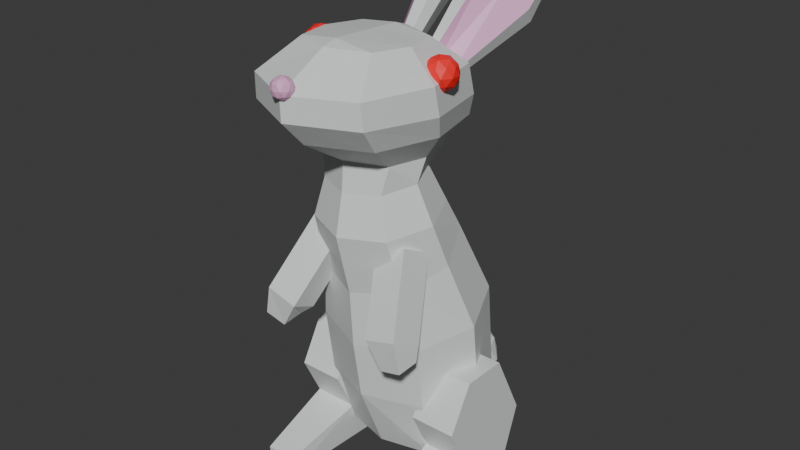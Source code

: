 # Source: polyBunny_variant1.blend  (saved by Blender 5.0.118; exported with 4.5.12 LTS)
import bpy
from mathutils import Matrix  # noqa: F401  (used for matrix-valued properties, if any)

bpy.ops.wm.read_factory_settings(use_empty=True)
scene = bpy.context.scene
scene.name = 'Scene'

# ---- collections
col_collection = bpy.data.collections.new('Collection'); scene.collection.children.link(col_collection)

# ---- materials (node trees are filled in below, after node groups)
mat_bunny_ears = bpy.data.materials.new('Bunny Ears')
mat_bunny_inner_ears = bpy.data.materials.new('Bunny Inner Ears')
mat_bunny_body = bpy.data.materials.new('Bunny Body')
mat_bunny_arms = bpy.data.materials.new('Bunny Arms')
mat_bunny_paws = bpy.data.materials.new('Bunny Paws')
mat_bunny_legs = bpy.data.materials.new('Bunny Legs')
mat_bunny_feet = bpy.data.materials.new('Bunny Feet')
mat_bunny_tail = bpy.data.materials.new('Bunny Tail')
mat_bunny_eyes = bpy.data.materials.new('Bunny Eyes')
mat_bunny_nose = bpy.data.materials.new('Bunny Nose')

# ---- material node trees
mat_bunny_ears.use_nodes = True; mat_bunny_ears.node_tree.nodes.clear()
_N = mat_bunny_ears.node_tree.nodes; _L = mat_bunny_ears.node_tree.links
n0 = _N.new('ShaderNodeBsdfPrincipled'); n0.name = 'Principled BSDF'; n0.location = (-200, 100)
n0.inputs[0].default_value = (0.7758, 0.7991, 0.7991, 1.0)
n1 = _N.new('ShaderNodeOutputMaterial'); n1.name = 'Material Output'; n1.location = (200, 100)
_L.new(n0.outputs[0], n1.inputs[0])
n1.is_active_output = True
mat_bunny_inner_ears.use_nodes = True; mat_bunny_inner_ears.node_tree.nodes.clear()
_N = mat_bunny_inner_ears.node_tree.nodes; _L = mat_bunny_inner_ears.node_tree.links
n0 = _N.new('ShaderNodeBsdfPrincipled'); n0.name = 'Principled BSDF'; n0.location = (-200, 100)
n0.inputs[0].default_value = (0.7991, 0.4179, 0.6654, 1.0)
n1 = _N.new('ShaderNodeOutputMaterial'); n1.name = 'Material Output'; n1.location = (200, 100)
_L.new(n0.outputs[0], n1.inputs[0])
n1.is_active_output = True
mat_bunny_body.use_nodes = True; mat_bunny_body.node_tree.nodes.clear()
_N = mat_bunny_body.node_tree.nodes; _L = mat_bunny_body.node_tree.links
n0 = _N.new('ShaderNodeBsdfPrincipled'); n0.name = 'Principled BSDF'; n0.location = (-200, 100)
n0.inputs[0].default_value = (0.7758, 0.7991, 0.7991, 1.0)
n1 = _N.new('ShaderNodeOutputMaterial'); n1.name = 'Material Output'; n1.location = (200, 100)
_L.new(n0.outputs[0], n1.inputs[0])
n1.is_active_output = True
mat_bunny_arms.use_nodes = True; mat_bunny_arms.node_tree.nodes.clear()
_N = mat_bunny_arms.node_tree.nodes; _L = mat_bunny_arms.node_tree.links
n0 = _N.new('ShaderNodeBsdfPrincipled'); n0.name = 'Principled BSDF'; n0.location = (-200, 100)
n0.inputs[0].default_value = (0.7758, 0.7991, 0.7991, 1.0)
n1 = _N.new('ShaderNodeOutputMaterial'); n1.name = 'Material Output'; n1.location = (200, 100)
_L.new(n0.outputs[0], n1.inputs[0])
n1.is_active_output = True
mat_bunny_paws.use_nodes = True; mat_bunny_paws.node_tree.nodes.clear()
_N = mat_bunny_paws.node_tree.nodes; _L = mat_bunny_paws.node_tree.links
n0 = _N.new('ShaderNodeBsdfPrincipled'); n0.name = 'Principled BSDF'; n0.location = (-200, 100)
n0.inputs[0].default_value = (0.7758, 0.7991, 0.7991, 1.0)
n1 = _N.new('ShaderNodeOutputMaterial'); n1.name = 'Material Output'; n1.location = (200, 100)
_L.new(n0.outputs[0], n1.inputs[0])
n1.is_active_output = True
mat_bunny_legs.use_nodes = True; mat_bunny_legs.node_tree.nodes.clear()
_N = mat_bunny_legs.node_tree.nodes; _L = mat_bunny_legs.node_tree.links
n0 = _N.new('ShaderNodeBsdfPrincipled'); n0.name = 'Principled BSDF'; n0.location = (-200, 100)
n0.inputs[0].default_value = (0.7758, 0.7991, 0.7991, 1.0)
n1 = _N.new('ShaderNodeOutputMaterial'); n1.name = 'Material Output'; n1.location = (200, 100)
_L.new(n0.outputs[0], n1.inputs[0])
n1.is_active_output = True
mat_bunny_feet.use_nodes = True; mat_bunny_feet.node_tree.nodes.clear()
_N = mat_bunny_feet.node_tree.nodes; _L = mat_bunny_feet.node_tree.links
n0 = _N.new('ShaderNodeBsdfPrincipled'); n0.name = 'Principled BSDF'; n0.location = (-200, 100)
n0.inputs[0].default_value = (0.7758, 0.7991, 0.7991, 1.0)
n1 = _N.new('ShaderNodeOutputMaterial'); n1.name = 'Material Output'; n1.location = (200, 100)
_L.new(n0.outputs[0], n1.inputs[0])
n1.is_active_output = True
mat_bunny_tail.use_nodes = True; mat_bunny_tail.node_tree.nodes.clear()
_N = mat_bunny_tail.node_tree.nodes; _L = mat_bunny_tail.node_tree.links
n0 = _N.new('ShaderNodeBsdfPrincipled'); n0.name = 'Principled BSDF'; n0.location = (-200, 100)
n0.inputs[0].default_value = (0.7758, 0.7991, 0.7991, 1.0)
n1 = _N.new('ShaderNodeOutputMaterial'); n1.name = 'Material Output'; n1.location = (200, 100)
_L.new(n0.outputs[0], n1.inputs[0])
n1.is_active_output = True
mat_bunny_eyes.use_nodes = True; mat_bunny_eyes.node_tree.nodes.clear()
_N = mat_bunny_eyes.node_tree.nodes; _L = mat_bunny_eyes.node_tree.links
n0 = _N.new('ShaderNodeBsdfPrincipled'); n0.name = 'Principled BSDF'; n0.location = (-200, 100)
n0.inputs[0].default_value = (1.0, 0.02005, 0.02005, 1.0)
n1 = _N.new('ShaderNodeOutputMaterial'); n1.name = 'Material Output'; n1.location = (200, 100)
_L.new(n0.outputs[0], n1.inputs[0])
n1.is_active_output = True
mat_bunny_nose.use_nodes = True; mat_bunny_nose.node_tree.nodes.clear()
_N = mat_bunny_nose.node_tree.nodes; _L = mat_bunny_nose.node_tree.links
n0 = _N.new('ShaderNodeBsdfPrincipled'); n0.name = 'Principled BSDF'; n0.location = (-200, 100)
n0.inputs[0].default_value = (0.7991, 0.4179, 0.6654, 1.0)
n1 = _N.new('ShaderNodeOutputMaterial'); n1.name = 'Material Output'; n1.location = (200, 100)
_L.new(n0.outputs[0], n1.inputs[0])
n1.is_active_output = True

# ---- world
world_world = bpy.data.worlds.new('World'); scene.world = world_world
world_world.use_nodes = True; world_world.node_tree.nodes.clear()
_N = world_world.node_tree.nodes; _L = world_world.node_tree.links
n0 = _N.new('ShaderNodeOutputWorld'); n0.name = 'World Output'; n0.location = (200, 100)
n1 = _N.new('ShaderNodeBackground'); n1.name = 'Background'; n1.location = (-200, 100)
n1.inputs[0].default_value = (0.05088, 0.05088, 0.05088, 1.0)
_L.new(n1.outputs[0], n0.inputs[0])
n0.is_active_output = True
world_world.color = (0.05088, 0.05088, 0.05088)
world_world.sun_shadow_jitter_overblur = 0.0

# ---- meshes
me_circle_001 = bpy.data.meshes.new('Circle.001')
me_circle_001.from_pydata([(3.124, 9.314, 27.94), (3.275, 9.456, 27.62), (3.549, 9.51, 27.36), (3.784, 9.445, 27.31), (3.844, 9.299, 27.5), (3.298, 9.361, 27.78), (3.419, 9.103, 28.08), (3.183, 9.168, 28.13), (0.6225, 2.569, 23.07), (1.062, 2.448, 22.98), (1.178, 2.752, 22.46), (1.854, 2.812, 21.9), (1.743, 3.084, 21.54), (1.303, 3.205, 21.63), (0.793, 3.105, 22.12), (0.5111, 2.841, 22.71), (0.7554, 6.299, 26.91), (1.689, 6.041, 26.72), (2.379, 6.458, 25.66), (3.372, 6.814, 24.43), (3.135, 7.392, 23.66), (2.202, 7.651, 23.85), (1.118, 7.437, 24.88), (0.5186, 6.877, 26.15), (3.183, 9.168, 28.13), (3.419, 9.103, 28.08), (3.298, 9.361, 27.78), (3.844, 9.299, 27.5), (3.784, 9.445, 27.31), (3.549, 9.51, 27.36), (3.275, 9.456, 27.62), (3.124, 9.314, 27.94), (3.183, 9.168, 28.13), (3.419, 9.103, 28.08), (3.298, 9.361, 27.78), (3.844, 9.299, 27.5), (3.784, 9.445, 27.31), (3.549, 9.51, 27.36), (3.275, 9.456, 27.62), (3.124, 9.314, 27.94), (3.523, 9.39, 27.98), (3.531, 9.388, 27.98), (3.527, 9.397, 27.97), (3.546, 9.395, 27.96), (3.544, 9.4, 27.95), (3.536, 9.403, 27.95), (3.526, 9.401, 27.96), (3.52, 9.396, 27.97), (-3.124, 9.314, 27.94), (-3.275, 9.456, 27.62), (-3.549, 9.51, 27.36), (-3.784, 9.445, 27.31), (-3.844, 9.299, 27.5), (-3.298, 9.361, 27.78), (-3.419, 9.103, 28.08), (-3.183, 9.168, 28.13), (-0.6225, 2.569, 23.07), (-1.062, 2.448, 22.98), (-1.178, 2.752, 22.46), (-1.854, 2.812, 21.9), (-1.743, 3.084, 21.54), (-1.303, 3.205, 21.63), (-0.793, 3.105, 22.12), (-0.5111, 2.841, 22.71), (-0.7554, 6.299, 26.91), (-1.689, 6.041, 26.72), (-2.379, 6.458, 25.66), (-3.372, 6.814, 24.43), (-3.135, 7.392, 23.66), (-2.202, 7.651, 23.85), (-1.118, 7.437, 24.88), (-0.5186, 6.877, 26.15), (-3.183, 9.168, 28.13), (-3.419, 9.103, 28.08), (-3.298, 9.361, 27.78), (-3.844, 9.299, 27.5), (-3.784, 9.445, 27.31), (-3.549, 9.51, 27.36), (-3.275, 9.456, 27.62), (-3.124, 9.314, 27.94), (-3.183, 9.168, 28.13), (-3.419, 9.103, 28.08), (-3.298, 9.361, 27.78), (-3.844, 9.299, 27.5), (-3.784, 9.445, 27.31), (-3.549, 9.51, 27.36), (-3.275, 9.456, 27.62), (-3.124, 9.314, 27.94), (-3.523, 9.39, 27.98), (-3.531, 9.388, 27.98), (-3.527, 9.397, 27.97), (-3.546, 9.395, 27.96), (-3.544, 9.4, 27.95), (-3.536, 9.403, 27.95), (-3.526, 9.401, 27.96), (-3.52, 9.396, 27.97), (8.941e-08, 6.202, 10.23), (8.941e-08, -2.278, 8.72), (3.045, -1.037, 8.941), (4.307, 1.962, 9.476), (3.045, 4.96, 10.01), (8.941e-08, 4.004, 14.53), (8.941e-08, -2.463, 11.85), (2.475, -1.516, 12.24), (3.5, 0.7706, 13.19), (2.475, 3.057, 14.13), (8.941e-08, 3.1, 15.95), (8.941e-08, -3.299, 15.19), (2.278, -2.362, 15.3), (3.222, -0.09973, 15.57), (2.278, 2.163, 15.83), (8.941e-08, 2.084, 17.92), (8.941e-08, -2.833, 17.34), (1.75, -2.113, 17.42), (2.475, -0.3746, 17.63), (1.75, 1.364, 17.83), (8.941e-08, 3.032, 18.75), (8.941e-08, -2.682, 18.89), (2.031, -1.845, 18.87), (2.552, 0.1751, 18.82), (2.031, 2.195, 18.77), (8.941e-08, 4.38, 20.1), (8.941e-08, -5.152, 20.47), (2.872, -3.756, 20.42), (3.741, -0.3862, 20.29), (2.872, 2.984, 20.16), (8.941e-08, 4.472, 21.19), (8.941e-08, -6.435, 21.86), (3.177, -4.838, 21.77), (4.173, -0.9818, 21.53), (3.177, 2.874, 21.29), (8.941e-08, 4.08, 22.81), (8.941e-08, 4.978, 1.111), (8.941e-08, -6.469, 23.12), (3.095, -4.924, 23.08), (4.056, -1.195, 22.97), (3.095, 2.535, 22.86), (8.941e-08, 1.887, 24.21), (8.941e-08, -0.2099, 1.673), (8.941e-08, 0.5499, 1.209), (8.941e-08, 2.384, 1.01), (8.941e-08, -3.789, 24.54), (2.024, -2.958, 24.49), (2.542, -0.951, 24.37), (2.024, 1.056, 24.26), (8.941e-08, 6.793, 4.523), (8.941e-08, 4.218, 0.8119), (2.665, 4.218, 1.194), (3.429, 2.384, 1.392), (8.941e-08, -1.771, 5.45), (3.045, -0.5164, 5.314), (4.307, 2.511, 4.987), (3.045, 5.539, 4.659), (2.665, 0.5499, 1.591), (8.941e-08, -0.2099, 1.673), (8.941e-08, 4.978, 1.111), (8.941e-08, 1.056, 24.51), (8.941e-08, -0.951, 24.63), (8.941e-08, -2.958, 24.74), (8.941e-08, -3.789, 24.54), (8.941e-08, 1.887, 24.21), (-3.045, -1.037, 8.941), (-4.307, 1.962, 9.476), (-3.045, 4.96, 10.01), (-2.475, -1.516, 12.24), (-3.5, 0.7706, 13.19), (-2.475, 3.057, 14.13), (-2.278, -2.362, 15.3), (-3.222, -0.09973, 15.57), (-2.278, 2.163, 15.83), (-1.75, -2.113, 17.42), (-2.475, -0.3746, 17.63), (-1.75, 1.364, 17.83), (-2.031, -1.845, 18.87), (-2.552, 0.1751, 18.82), (-2.031, 2.195, 18.77), (-2.872, -3.756, 20.42), (-3.741, -0.3862, 20.29), (-2.872, 2.984, 20.16), (-3.177, -4.838, 21.77), (-4.173, -0.9818, 21.53), (-3.177, 2.874, 21.29), (-3.095, -4.924, 23.08), (-4.056, -1.195, 22.97), (-3.095, 2.535, 22.86), (-2.024, -2.958, 24.49), (-2.542, -0.951, 24.37), (-2.024, 1.056, 24.26), (-2.665, 4.218, 1.194), (-3.429, 2.384, 1.392), (-3.045, -0.5164, 5.314), (-4.307, 2.511, 4.987), (-3.045, 5.539, 4.659), (-2.665, 0.5499, 1.591), (1.145, -1.767, 14.46), (1.371, -0.193, 13.68), (2.339, -3.986, 10.84), (2.565, -2.412, 10.06), (2.846, -1.767, 14.96), (3.072, -0.193, 14.18), (4.041, -3.986, 11.33), (4.266, -2.412, 10.55), (3.234, -2.681, 9.509), (3.194, -3.879, 9.419), (4.352, -3.941, 9.736), (4.392, -2.743, 9.826), (-1.145, -1.767, 14.46), (-1.371, -0.193, 13.68), (-2.339, -3.986, 10.84), (-2.565, -2.412, 10.06), (-2.846, -1.767, 14.96), (-3.072, -0.193, 14.18), (-4.041, -3.986, 11.33), (-4.266, -2.412, 10.55), (-3.234, -2.681, 9.509), (-3.194, -3.879, 9.419), (-4.352, -3.941, 9.736), (-4.392, -2.743, 9.826), (3.106, -3.962, 1.007), (4.785, -3.962, 1.007), (3.106, -3.86, -0.07272), (4.785, -3.86, -0.07272), (5.106, 0.6154, 7.108), (5.106, 3.86, 0.07272), (2.604, 0.6154, 7.108), (2.604, 3.86, 0.07272), (2.604, 0.3721, 2.31), (2.604, -0.7513, 4.663), (2.604, 5.031, 3.343), (2.604, 3.156, 7.063), (5.106, 0.3721, 2.31), (5.106, -0.7513, 4.663), (5.106, 5.031, 3.343), (5.106, 3.156, 7.063), (5.106, 0.6154, 7.108), (5.106, 3.86, 0.07272), (5.106, 3.156, 7.063), (5.106, 0.3721, 2.31), (5.106, 5.031, 3.343), (5.106, -0.7513, 4.663), (-3.106, -3.962, 1.007), (-4.785, -3.962, 1.007), (-3.106, -3.86, -0.07272), (-4.785, -3.86, -0.07272), (-5.106, 0.6154, 7.108), (-5.106, 3.86, 0.07272), (-2.604, 0.6154, 7.108), (-2.604, 3.86, 0.07272), (-2.604, 0.3721, 2.31), (-2.604, -0.7513, 4.663), (-2.604, 5.031, 3.343), (-2.604, 3.156, 7.063), (-5.106, 0.3721, 2.31), (-5.106, -0.7513, 4.663), (-5.106, 5.031, 3.343), (-5.106, 3.156, 7.063), (-5.106, 0.6154, 7.108), (-5.106, 3.86, 0.07272), (-5.106, 3.156, 7.063), (-5.106, 0.3721, 2.31), (-5.106, 5.031, 3.343), (-5.106, -0.7513, 4.663), (8.941e-08, 7.131, 5.53), (-1.446, 8.181, 4.425), (0.5523, 8.831, 4.425), (1.787, 7.131, 4.425), (0.5523, 5.431, 4.425), (-1.446, 6.081, 4.425), (-0.5523, 8.831, 2.638), (1.446, 8.181, 2.638), (1.446, 6.081, 2.638), (-0.5523, 5.431, 2.638), (-1.787, 7.131, 2.638), (8.941e-08, 7.131, 1.533), (0.3246, 8.13, 5.231), (-0.8499, 7.748, 5.231), (-0.5252, 8.747, 4.582), (-1.7, 7.131, 4.582), (-0.8499, 6.514, 5.231), (1.05, 7.131, 5.231), (1.375, 8.13, 4.582), (0.3246, 6.132, 5.231), (1.375, 6.132, 4.582), (-0.5252, 5.514, 4.582), (-1.9, 7.748, 3.532), (-1.9, 6.514, 3.532), (8.941e-08, 9.129, 3.532), (-1.174, 8.747, 3.532), (1.9, 7.748, 3.532), (1.174, 8.747, 3.532), (1.174, 5.514, 3.532), (1.9, 6.514, 3.532), (-1.174, 5.514, 3.532), (8.941e-08, 5.133, 3.532), (-1.375, 8.13, 2.481), (0.5252, 8.747, 2.481), (1.7, 7.131, 2.481), (0.5252, 5.514, 2.481), (-1.375, 6.132, 2.481), (-0.3246, 8.13, 1.832), (-1.05, 7.131, 1.832), (0.8499, 7.748, 1.832), (0.8499, 6.514, 1.832), (-0.3246, 6.132, 1.832), (3.565, -0.1253, 22.32), (4.189, -0.5788, 22.79), (3.327, -0.859, 22.79), (2.794, -0.1253, 22.79), (3.327, 0.6085, 22.79), (4.189, 0.3282, 22.79), (3.804, -0.859, 23.57), (2.941, -0.5788, 23.57), (2.941, 0.3282, 23.57), (3.804, 0.6085, 23.57), (4.337, -0.1253, 23.57), (3.565, -0.1253, 24.04), (3.425, -0.5566, 22.45), (3.932, -0.3918, 22.45), (3.792, -0.8231, 22.73), (4.299, -0.1253, 22.73), (3.932, 0.1413, 22.45), (3.112, -0.1253, 22.45), (2.972, -0.5566, 22.73), (3.425, 0.306, 22.45), (2.972, 0.306, 22.73), (3.792, 0.5726, 22.73), (4.386, -0.3918, 23.18), (4.386, 0.1413, 23.18), (3.565, -0.9878, 23.18), (4.072, -0.8231, 23.18), (2.745, -0.3918, 23.18), (3.058, -0.8231, 23.18), (3.058, 0.5726, 23.18), (2.745, 0.1413, 23.18), (4.072, 0.5726, 23.18), (3.565, 0.7373, 23.18), (4.159, -0.5566, 23.63), (3.339, -0.8231, 23.63), (2.832, -0.1253, 23.63), (3.339, 0.5726, 23.63), (4.159, 0.306, 23.63), (3.705, -0.5566, 23.91), (4.019, -0.1253, 23.91), (3.198, -0.3918, 23.91), (3.198, 0.1413, 23.91), (3.705, 0.306, 23.91), (-3.565, -0.1253, 22.32), (-4.189, -0.5788, 22.79), (-3.327, -0.859, 22.79), (-2.794, -0.1253, 22.79), (-3.327, 0.6085, 22.79), (-4.189, 0.3282, 22.79), (-3.804, -0.859, 23.57), (-2.941, -0.5788, 23.57), (-2.941, 0.3282, 23.57), (-3.804, 0.6085, 23.57), (-4.337, -0.1253, 23.57), (-3.565, -0.1253, 24.04), (-3.425, -0.5566, 22.45), (-3.932, -0.3918, 22.45), (-3.792, -0.8231, 22.73), (-4.299, -0.1253, 22.73), (-3.932, 0.1413, 22.45), (-3.112, -0.1253, 22.45), (-2.972, -0.5566, 22.73), (-3.425, 0.306, 22.45), (-2.972, 0.306, 22.73), (-3.792, 0.5726, 22.73), (-4.386, -0.3918, 23.18), (-4.386, 0.1413, 23.18), (-3.565, -0.9878, 23.18), (-4.072, -0.8231, 23.18), (-2.745, -0.3918, 23.18), (-3.058, -0.8231, 23.18), (-3.058, 0.5726, 23.18), (-2.745, 0.1413, 23.18), (-4.072, 0.5726, 23.18), (-3.565, 0.7373, 23.18), (-4.159, -0.5566, 23.63), (-3.339, -0.8231, 23.63), (-2.832, -0.1253, 23.63), (-3.339, 0.5726, 23.63), (-4.159, 0.306, 23.63), (-3.705, -0.5566, 23.91), (-4.019, -0.1253, 23.91), (-3.198, -0.3918, 23.91), (-3.198, 0.1413, 23.91), (-3.705, 0.306, 23.91), (8.941e-08, -6.261, 22.83), (0.4009, -6.553, 23.14), (-0.1531, -6.733, 23.14), (-0.4956, -6.261, 23.14), (-0.1531, -5.79, 23.14), (0.4009, -5.97, 23.14), (0.1531, -6.733, 23.64), (-0.4009, -6.553, 23.64), (-0.4009, -5.97, 23.64), (0.1531, -5.79, 23.64), (0.4956, -6.261, 23.64), (8.941e-08, -6.261, 23.94), (-0.09002, -6.538, 22.92), (0.2357, -6.433, 22.92), (0.1457, -6.71, 23.1), (0.4713, -6.261, 23.1), (0.2357, -6.09, 22.92), (-0.2913, -6.261, 22.92), (-0.3813, -6.538, 23.1), (-0.09002, -5.984, 22.92), (-0.3813, -5.984, 23.1), (0.1457, -5.813, 23.1), (0.527, -6.433, 23.39), (0.527, -6.09, 23.39), (8.941e-08, -6.816, 23.39), (0.3257, -6.71, 23.39), (-0.527, -6.433, 23.39), (-0.3257, -6.71, 23.39), (-0.3257, -5.813, 23.39), (-0.527, -6.09, 23.39), (0.3257, -5.813, 23.39), (8.941e-08, -5.707, 23.39), (0.3813, -6.538, 23.68), (-0.1457, -6.71, 23.68), (-0.4713, -6.261, 23.68), (-0.1457, -5.813, 23.68), (0.3813, -5.984, 23.68), (0.09002, -6.538, 23.86), (0.2913, -6.261, 23.86), (-0.2357, -6.433, 23.86), (-0.2357, -6.09, 23.86), (0.09002, -5.984, 23.86)], [], [(27, 26, 5, 4), (29, 28, 3, 2), (24, 31, 0, 7), (28, 27, 4, 3), (31, 30, 1, 0), (25, 24, 7, 6), (30, 29, 2, 1), (26, 25, 6, 5), (15, 23, 22, 14), (13, 21, 20, 12), (11, 19, 18, 10), (9, 17, 16, 8), (8, 16, 23, 15), (14, 22, 21, 13), (12, 20, 19, 11), (10, 18, 17, 9), (22, 30, 29, 21), (20, 28, 27, 19), (18, 26, 25, 17), (23, 31, 30, 22), (21, 29, 28, 20), (19, 27, 26, 18), (17, 25, 24, 16), (16, 24, 31, 23), (24, 25, 33, 32), (31, 24, 32, 39), (29, 30, 38, 37), (27, 28, 36, 35), (25, 26, 34, 33), (30, 31, 39, 38), (28, 29, 37, 36), (26, 27, 35, 34), (38, 39, 47, 46), (36, 37, 45, 44), (34, 35, 43, 42), (32, 33, 41, 40), (39, 32, 40, 47), (37, 38, 46, 45), (35, 36, 44, 43), (33, 34, 42, 41), (75, 52, 53, 74), (77, 50, 51, 76), (72, 55, 48, 79), (76, 51, 52, 75), (79, 48, 49, 78), (73, 54, 55, 72), (78, 49, 50, 77), (74, 53, 54, 73), (63, 62, 70, 71), (61, 60, 68, 69), (59, 58, 66, 67), (57, 56, 64, 65), (56, 63, 71, 64), (62, 61, 69, 70), (60, 59, 67, 68), (58, 57, 65, 66), (70, 69, 77, 78), (68, 67, 75, 76), (66, 65, 73, 74), (71, 70, 78, 79), (69, 68, 76, 77), (67, 66, 74, 75), (65, 64, 72, 73), (64, 71, 79, 72), (72, 80, 81, 73), (79, 87, 80, 72), (77, 85, 86, 78), (75, 83, 84, 76), (73, 81, 82, 74), (78, 86, 87, 79), (76, 84, 85, 77), (74, 82, 83, 75), (86, 94, 95, 87), (84, 92, 93, 85), (82, 90, 91, 83), (80, 88, 89, 81), (87, 95, 88, 80), (85, 93, 94, 86), (83, 91, 92, 84), (81, 89, 90, 82), (100, 105, 104, 99), (98, 103, 102, 97), (96, 101, 105, 100), (99, 104, 103, 98), (103, 108, 107, 102), (101, 106, 110, 105), (104, 109, 108, 103), (105, 110, 109, 104), (110, 115, 114, 109), (108, 113, 112, 107), (106, 111, 115, 110), (109, 114, 113, 108), (115, 120, 119, 114), (113, 118, 117, 112), (111, 116, 120, 115), (114, 119, 118, 113), (116, 121, 125, 120), (119, 124, 123, 118), (120, 125, 124, 119), (118, 123, 122, 117), (123, 128, 127, 122), (121, 126, 130, 125), (124, 129, 128, 123), (125, 130, 129, 124), (130, 136, 135, 129), (128, 134, 133, 127), (126, 131, 136, 130), (129, 135, 134, 128), (135, 143, 142, 134), (147, 146, 132, 155), (148, 140, 146, 147), (136, 144, 143, 135), (134, 142, 141, 133), (153, 139, 140, 148), (154, 138, 139, 153), (131, 137, 144, 136), (97, 149, 150, 98), (100, 152, 145, 96), (98, 150, 151, 99), (99, 151, 152, 100), (149, 154, 153, 150), (137, 160, 156, 144), (144, 156, 157, 143), (152, 147, 155, 145), (151, 148, 147, 152), (143, 157, 158, 142), (142, 158, 159, 141), (150, 153, 148, 151), (163, 162, 165, 166), (161, 97, 102, 164), (96, 163, 166, 101), (162, 161, 164, 165), (164, 102, 107, 167), (101, 166, 169, 106), (165, 164, 167, 168), (166, 165, 168, 169), (169, 168, 171, 172), (167, 107, 112, 170), (106, 169, 172, 111), (168, 167, 170, 171), (172, 171, 174, 175), (170, 112, 117, 173), (111, 172, 175, 116), (171, 170, 173, 174), (116, 175, 178, 121), (174, 173, 176, 177), (175, 174, 177, 178), (173, 117, 122, 176), (176, 122, 127, 179), (121, 178, 181, 126), (177, 176, 179, 180), (178, 177, 180, 181), (181, 180, 183, 184), (179, 127, 133, 182), (126, 181, 184, 131), (180, 179, 182, 183), (183, 182, 185, 186), (188, 155, 132, 146), (189, 188, 146, 140), (184, 183, 186, 187), (182, 133, 141, 185), (193, 189, 140, 139), (154, 193, 139, 138), (131, 184, 187, 137), (97, 161, 190, 149), (163, 96, 145, 192), (161, 162, 191, 190), (162, 163, 192, 191), (149, 190, 193, 154), (137, 187, 156, 160), (187, 186, 157, 156), (192, 145, 155, 188), (191, 192, 188, 189), (186, 185, 158, 157), (185, 141, 159, 158), (190, 191, 189, 193), (194, 195, 197, 196), (197, 201, 205, 202), (200, 201, 199, 198), (198, 199, 195, 194), (196, 200, 198, 194), (201, 197, 195, 199), (203, 202, 205, 204), (196, 197, 202, 203), (201, 200, 204, 205), (200, 196, 203, 204), (206, 208, 209, 207), (209, 214, 217, 213), (212, 210, 211, 213), (210, 206, 207, 211), (208, 206, 210, 212), (213, 211, 207, 209), (215, 216, 217, 214), (208, 215, 214, 209), (213, 217, 216, 212), (212, 216, 215, 208), (223, 230, 219, 221), (220, 221, 219, 218), (226, 227, 224, 225), (230, 223, 235, 237), (228, 232, 223, 225), (233, 229, 224, 222), (225, 224, 229, 228), (228, 229, 233, 232), (222, 231, 239, 234), (230, 231, 227, 226), (230, 226, 218, 219), (222, 224, 227, 231), (226, 225, 220, 218), (225, 223, 221, 220), (238, 236, 234, 235), (235, 234, 239, 237), (232, 233, 236, 238), (231, 230, 237, 239), (233, 222, 234, 236), (223, 232, 238, 235), (245, 243, 241, 252), (242, 240, 241, 243), (248, 247, 246, 249), (252, 259, 257, 245), (250, 247, 245, 254), (255, 244, 246, 251), (247, 250, 251, 246), (250, 254, 255, 251), (244, 256, 261, 253), (252, 248, 249, 253), (252, 241, 240, 248), (244, 253, 249, 246), (248, 240, 242, 247), (247, 242, 243, 245), (260, 257, 256, 258), (257, 259, 261, 256), (254, 260, 258, 255), (253, 261, 259, 252), (255, 258, 256, 244), (245, 257, 260, 254), (262, 274, 275), (263, 277, 275), (262, 279, 274), (262, 281, 279), (262, 278, 281), (263, 284, 277), (264, 286, 276), (265, 288, 280), (266, 290, 282), (267, 292, 283), (263, 287, 284), (264, 289, 286), (265, 291, 288), (266, 293, 290), (267, 285, 292), (268, 299, 294), (269, 301, 295), (270, 302, 296), (271, 303, 297), (272, 300, 298), (300, 273, 303), (300, 303, 298), (298, 303, 271), (303, 273, 302), (303, 302, 297), (297, 302, 270), (302, 273, 301), (302, 301, 296), (296, 301, 269), (301, 273, 299), (301, 299, 295), (295, 299, 268), (299, 273, 300), (299, 300, 294), (294, 300, 272), (285, 272, 298), (285, 298, 292), (292, 298, 271), (293, 271, 297), (293, 297, 290), (290, 297, 270), (291, 270, 296), (291, 296, 288), (288, 296, 269), (289, 269, 295), (289, 295, 286), (286, 295, 268), (287, 268, 294), (287, 294, 284), (284, 294, 272), (292, 271, 293), (292, 293, 283), (283, 293, 266), (290, 270, 291), (290, 291, 282), (282, 291, 265), (288, 269, 289), (288, 289, 280), (280, 289, 264), (286, 268, 287), (286, 287, 276), (276, 287, 263), (284, 272, 285), (284, 285, 277), (277, 285, 267), (278, 267, 283), (278, 283, 281), (281, 283, 266), (281, 266, 282), (281, 282, 279), (279, 282, 265), (279, 265, 280), (279, 280, 274), (274, 280, 264), (277, 267, 278), (277, 278, 275), (275, 278, 262), (274, 264, 276), (274, 276, 275), (275, 276, 263), (304, 317, 316), (305, 317, 319), (304, 316, 321), (304, 321, 323), (304, 323, 320), (305, 319, 326), (306, 318, 328), (307, 322, 330), (308, 324, 332), (309, 325, 334), (305, 326, 329), (306, 328, 331), (307, 330, 333), (308, 332, 335), (309, 334, 327), (310, 336, 341), (311, 337, 343), (312, 338, 344), (313, 339, 345), (314, 340, 342), (342, 345, 315), (342, 340, 345), (340, 313, 345), (345, 344, 315), (345, 339, 344), (339, 312, 344), (344, 343, 315), (344, 338, 343), (338, 311, 343), (343, 341, 315), (343, 337, 341), (337, 310, 341), (341, 342, 315), (341, 336, 342), (336, 314, 342), (327, 340, 314), (327, 334, 340), (334, 313, 340), (335, 339, 313), (335, 332, 339), (332, 312, 339), (333, 338, 312), (333, 330, 338), (330, 311, 338), (331, 337, 311), (331, 328, 337), (328, 310, 337), (329, 336, 310), (329, 326, 336), (326, 314, 336), (334, 335, 313), (334, 325, 335), (325, 308, 335), (332, 333, 312), (332, 324, 333), (324, 307, 333), (330, 331, 311), (330, 322, 331), (322, 306, 331), (328, 329, 310), (328, 318, 329), (318, 305, 329), (326, 327, 314), (326, 319, 327), (319, 309, 327), (320, 325, 309), (320, 323, 325), (323, 308, 325), (323, 324, 308), (323, 321, 324), (321, 307, 324), (321, 322, 307), (321, 316, 322), (316, 306, 322), (319, 320, 309), (319, 317, 320), (317, 304, 320), (316, 318, 306), (316, 317, 318), (317, 305, 318), (346, 358, 359), (347, 361, 359), (346, 363, 358), (346, 365, 363), (346, 362, 365), (347, 368, 361), (348, 370, 360), (349, 372, 364), (350, 374, 366), (351, 376, 367), (347, 371, 368), (348, 373, 370), (349, 375, 372), (350, 377, 374), (351, 369, 376), (352, 383, 378), (353, 385, 379), (354, 386, 380), (355, 387, 381), (356, 384, 382), (384, 357, 387), (384, 387, 382), (382, 387, 355), (387, 357, 386), (387, 386, 381), (381, 386, 354), (386, 357, 385), (386, 385, 380), (380, 385, 353), (385, 357, 383), (385, 383, 379), (379, 383, 352), (383, 357, 384), (383, 384, 378), (378, 384, 356), (369, 356, 382), (369, 382, 376), (376, 382, 355), (377, 355, 381), (377, 381, 374), (374, 381, 354), (375, 354, 380), (375, 380, 372), (372, 380, 353), (373, 353, 379), (373, 379, 370), (370, 379, 352), (371, 352, 378), (371, 378, 368), (368, 378, 356), (376, 355, 377), (376, 377, 367), (367, 377, 350), (374, 354, 375), (374, 375, 366), (366, 375, 349), (372, 353, 373), (372, 373, 364), (364, 373, 348), (370, 352, 371), (370, 371, 360), (360, 371, 347), (368, 356, 369), (368, 369, 361), (361, 369, 351), (362, 351, 367), (362, 367, 365), (365, 367, 350), (365, 350, 366), (365, 366, 363), (363, 366, 349), (363, 349, 364), (363, 364, 358), (358, 364, 348), (361, 351, 362), (361, 362, 359), (359, 362, 346), (358, 348, 360), (358, 360, 359), (359, 360, 347), (388, 401, 400), (389, 401, 403), (388, 400, 405), (388, 405, 407), (388, 407, 404), (389, 403, 410), (390, 402, 412), (391, 406, 414), (392, 408, 416), (393, 409, 418), (389, 410, 413), (390, 412, 415), (391, 414, 417), (392, 416, 419), (393, 418, 411), (394, 420, 425), (395, 421, 427), (396, 422, 428), (397, 423, 429), (398, 424, 426), (426, 429, 399), (426, 424, 429), (424, 397, 429), (429, 428, 399), (429, 423, 428), (423, 396, 428), (428, 427, 399), (428, 422, 427), (422, 395, 427), (427, 425, 399), (427, 421, 425), (421, 394, 425), (425, 426, 399), (425, 420, 426), (420, 398, 426), (411, 424, 398), (411, 418, 424), (418, 397, 424), (419, 423, 397), (419, 416, 423), (416, 396, 423), (417, 422, 396), (417, 414, 422), (414, 395, 422), (415, 421, 395), (415, 412, 421), (412, 394, 421), (413, 420, 394), (413, 410, 420), (410, 398, 420), (418, 419, 397), (418, 409, 419), (409, 392, 419), (416, 417, 396), (416, 408, 417), (408, 391, 417), (414, 415, 395), (414, 406, 415), (406, 390, 415), (412, 413, 394), (412, 402, 413), (402, 389, 413), (410, 411, 398), (410, 403, 411), (403, 393, 411), (404, 409, 393), (404, 407, 409), (407, 392, 409), (407, 408, 392), (407, 405, 408), (405, 391, 408), (405, 406, 391), (405, 400, 406), (400, 390, 406), (403, 404, 393), (403, 401, 404), (401, 388, 404), (400, 402, 390), (400, 401, 402), (401, 389, 402)])
me_circle_001.polygons.foreach_set('material_index', [0, 0, 0, 0, 0, 0, 0, 0, 0, 0, 1, 0, 0, 0, 0, 1, 0, 0, 1, 0, 0, 1, 0, 0, 0, 0, 0, 0, 0, 0, 0, 0, 0, 0, 0, 0, 0, 0, 0, 0, 0, 0, 0, 0, 0, 0, 0, 0, 0, 0, 1, 0, 0, 0, 0, 1, 0, 0, 1, 0, 0, 1, 0, 0, 0, 0, 0, 0, 0, 0, 0, 0, 0, 0, 0, 0, 0, 0, 0, 0, 2, 2, 2, 2, 2, 2, 2, 2, 2, 2, 2, 2, 2, 2, 2, 2, 2, 2, 2, 2, 2, 2, 2, 2, 2, 2, 2, 2, 2, 2, 2, 2, 2, 2, 2, 2, 2, 2, 2, 2, 2, 2, 2, 2, 2, 2, 2, 2, 2, 2, 2, 2, 2, 2, 2, 2, 2, 2, 2, 2, 2, 2, 2, 2, 2, 2, 2, 2, 2, 2, 2, 2, 2, 2, 2, 2, 2, 2, 2, 2, 2, 2, 2, 2, 2, 2, 2, 2, 2, 2, 2, 2, 2, 2, 2, 2, 3, 4, 3, 3, 3, 3, 4, 4, 4, 4, 3, 4, 3, 3, 3, 3, 4, 4, 4, 4, 6, 6, 5, 5, 5, 5, 5, 5, 5, 5, 6, 5, 6, 6, 5, 5, 5, 5, 5, 5, 6, 6, 5, 5, 5, 5, 5, 5, 5, 5, 6, 5, 6, 6, 5, 5, 5, 5, 5, 5, 7, 7, 7, 7, 7, 7, 7, 7, 7, 7, 7, 7, 7, 7, 7, 7, 7, 7, 7, 7, 7, 7, 7, 7, 7, 7, 7, 7, 7, 7, 7, 7, 7, 7, 7, 7, 7, 7, 7, 7, 7, 7, 7, 7, 7, 7, 7, 7, 7, 7, 7, 7, 7, 7, 7, 7, 7, 7, 7, 7, 7, 7, 7, 7, 7, 7, 7, 7, 7, 7, 7, 7, 7, 7, 7, 7, 7, 7, 7, 7, 8, 8, 8, 8, 8, 8, 8, 8, 8, 8, 8, 8, 8, 8, 8, 8, 8, 8, 8, 8, 8, 8, 8, 8, 8, 8, 8, 8, 8, 8, 8, 8, 8, 8, 8, 8, 8, 8, 8, 8, 8, 8, 8, 8, 8, 8, 8, 8, 8, 8, 8, 8, 8, 8, 8, 8, 8, 8, 8, 8, 8, 8, 8, 8, 8, 8, 8, 8, 8, 8, 8, 8, 8, 8, 8, 8, 8, 8, 8, 8, 8, 8, 8, 8, 8, 8, 8, 8, 8, 8, 8, 8, 8, 8, 8, 8, 8, 8, 8, 8, 8, 8, 8, 8, 8, 8, 8, 8, 8, 8, 8, 8, 8, 8, 8, 8, 8, 8, 8, 8, 8, 8, 8, 8, 8, 8, 8, 8, 8, 8, 8, 8, 8, 8, 8, 8, 8, 8, 8, 8, 8, 8, 8, 8, 8, 8, 8, 8, 8, 8, 8, 8, 8, 8, 8, 8, 8, 8, 8, 8, 9, 9, 9, 9, 9, 9, 9, 9, 9, 9, 9, 9, 9, 9, 9, 9, 9, 9, 9, 9, 9, 9, 9, 9, 9, 9, 9, 9, 9, 9, 9, 9, 9, 9, 9, 9, 9, 9, 9, 9, 9, 9, 9, 9, 9, 9, 9, 9, 9, 9, 9, 9, 9, 9, 9, 9, 9, 9, 9, 9, 9, 9, 9, 9, 9, 9, 9, 9, 9, 9, 9, 9, 9, 9, 9, 9, 9, 9, 9, 9])
_uv = me_circle_001.uv_layers.new(name='UVMap')
_uv.uv.foreach_set('vector', [0.0, 0.0, 0.0, 0.0, 0.0, 0.0, 0.0, 0.0, 0.0, 0.0, 0.0, 0.0, 0.0, 0.0, 0.0, 0.0, 0.0, 0.0, 0.0, 0.0, 0.0, 0.0, 0.0, 0.0, 0.0, 0.0, 0.0, 0.0, 0.0, 0.0, 0.0, 0.0, 0.0, 0.0, 0.0, 0.0, 0.0, 0.0, 0.0, 0.0, 0.0, 0.0, 0.0, 0.0, 0.0, 0.0, 0.0, 0.0, 0.0, 0.0, 0.0, 0.0, 0.0, 0.0, 0.0, 0.0, 0.0, 0.0, 0.0, 0.0, 0.0, 0.0, 0.0, 0.0, 0.0, 0.0, 0.0, 0.0, 0.0, 0.0, 0.0, 0.0, 0.0, 0.0, 0.0, 0.0, 0.0, 0.0, 0.0, 0.0, 0.0, 0.0, 0.0, 0.0, 0.0, 0.0, 0.0, 0.0, 0.0, 0.0, 0.0, 0.0, 0.0, 0.0, 0.0, 0.0, 0.0, 0.0, 0.0, 0.0, 0.0, 0.0, 0.0, 0.0, 0.0, 0.0, 0.0, 0.0, 0.0, 0.0, 0.0, 0.0, 0.0, 0.0, 0.0, 0.0, 0.0, 0.0, 0.0, 0.0, 0.0, 0.0, 0.0, 0.0, 0.0, 0.0, 0.0, 0.0, 0.0, 0.0, 0.0, 0.0, 0.0, 0.0, 0.0, 0.0, 0.0, 0.0, 0.0, 0.0, 0.0, 0.0, 0.0, 0.0, 0.0, 0.0, 0.0, 0.0, 0.0, 0.0, 0.0, 0.0, 0.0, 0.0, 0.0, 0.0, 0.0, 0.0, 0.0, 0.0, 0.0, 0.0, 0.0, 0.0, 0.0, 0.0, 0.0, 0.0, 0.0, 0.0, 0.0, 0.0, 0.0, 0.0, 0.0, 0.0, 0.0, 0.0, 0.0, 0.0, 0.0, 0.0, 0.0, 0.0, 0.0, 0.0, 0.0, 0.0, 0.0, 0.0, 0.0, 0.0, 0.0, 0.0, 0.0, 0.0, 0.0, 0.0, 0.0, 0.0, 0.0, 0.0, 0.0, 0.0, 0.0, 0.0, 0.0, 0.0, 0.0, 0.0, 0.0, 0.0, 0.0, 0.0, 0.0, 0.0, 0.0, 0.0, 0.0, 0.0, 0.0, 0.0, 0.0, 0.0, 0.0, 0.0, 0.0, 0.0, 0.0, 0.0, 0.0, 0.0, 0.0, 0.0, 0.0, 0.0, 0.0, 0.0, 0.0, 0.0, 0.0, 0.0, 0.0, 0.0, 0.0, 0.0, 0.0, 0.0, 0.0, 0.0, 0.0, 0.0, 0.0, 0.0, 0.0, 0.0, 0.0, 0.0, 0.0, 0.0, 0.0, 0.0, 0.0, 0.0, 0.0, 0.0, 0.0, 0.0, 0.0, 0.0, 0.0, 0.0, 0.0, 0.0, 0.0, 0.0, 0.0, 0.0, 0.0, 0.0, 0.0, 0.0, 0.0, 0.0, 0.0, 0.0, 0.0, 0.0, 0.0, 0.0, 0.0, 0.0, 0.0, 0.0, 0.0, 0.0, 0.0, 0.0, 0.0, 0.0, 0.0, 0.0, 0.0, 0.0, 0.0, 0.0, 0.0, 0.0, 0.0, 0.0, 0.0, 0.0, 0.0, 0.0, 0.0, 0.0, 0.0, 0.0, 0.0, 0.0, 0.0, 0.0, 0.0, 0.0, 0.0, 0.0, 0.0, 0.0, 0.0, 0.0, 0.0, 0.0, 0.0, 0.0, 0.0, 0.0, 0.0, 0.0, 0.0, 0.0, 0.0, 0.0, 0.0, 0.0, 0.0, 0.0, 0.0, 0.0, 0.0, 0.0, 0.0, 0.0, 0.0, 0.0, 0.0, 0.0, 0.0, 0.0, 0.0, 0.0, 0.0, 0.0, 0.0, 0.0, 0.0, 0.0, 0.0, 0.0, 0.0, 0.0, 0.0, 0.0, 0.0, 0.0, 0.0, 0.0, 0.0, 0.0, 0.0, 0.0, 0.0, 0.0, 0.0, 0.0, 0.0, 0.0, 0.0, 0.0, 0.0, 0.0, 0.0, 0.0, 0.0, 0.0, 0.0, 0.0, 0.0, 0.0, 0.0, 0.0, 0.0, 0.0, 0.0, 0.0, 0.0, 0.0, 0.0, 0.0, 0.0, 0.0, 0.0, 0.0, 0.0, 0.0, 0.0, 0.0, 0.0, 0.0, 0.0, 0.0, 0.0, 0.0, 0.0, 0.0, 0.0, 0.0, 0.0, 0.0, 0.0, 0.0, 0.0, 0.0, 0.0, 0.0, 0.0, 0.0, 0.0, 0.0, 0.0, 0.0, 0.0, 0.0, 0.0, 0.0, 0.0, 0.0, 0.0, 0.0, 0.0, 0.0, 0.0, 0.0, 0.0, 0.0, 0.0, 0.0, 0.0, 0.0, 0.0, 0.0, 0.0, 0.0, 0.0, 0.0, 0.0, 0.0, 0.0, 0.0, 0.0, 0.0, 0.0, 0.0, 0.0, 0.0, 0.0, 0.0, 0.0, 0.0, 0.0, 0.0, 0.0, 0.0, 0.0, 0.0, 0.0, 0.0, 0.0, 0.0, 0.0, 0.0, 0.0, 0.0, 0.0, 0.0, 0.0, 0.0, 0.0, 0.0, 0.0, 0.0, 0.0, 0.0, 0.0, 0.0, 0.0, 0.0, 0.0, 0.0, 0.0, 0.0, 0.0, 0.0, 0.0, 0.0, 0.0, 0.0, 0.0, 0.0, 0.0, 0.0, 0.0, 0.0, 0.0, 0.0, 0.0, 0.0, 0.0, 0.0, 0.0, 0.0, 0.0, 0.0, 0.0, 0.0, 0.0, 0.0, 0.0, 0.0, 0.0, 0.0, 0.0, 0.0, 0.0, 0.0, 0.0, 0.0, 0.0, 0.0, 0.0, 0.0, 0.0, 0.0, 0.0, 0.0, 0.0, 0.0, 0.0, 0.0, 0.0, 0.0, 0.0, 0.0, 0.0, 0.0, 0.0, 0.0, 0.0, 0.0, 0.0, 0.0, 0.0, 0.0, 0.0, 0.0, 0.0, 0.0, 0.0, 0.0, 0.0, 0.0, 0.0, 0.0, 0.0, 0.0, 0.0, 0.0, 0.0, 0.0, 0.0, 0.0, 0.0, 0.0, 0.0, 0.0, 0.0, 0.0, 0.0, 0.0, 0.0, 0.0, 0.0, 0.0, 0.0, 0.0, 0.0, 0.0, 0.0, 0.0, 0.0, 0.0, 0.0, 0.0, 0.0, 0.0, 0.0, 0.0, 0.0, 0.0, 0.0, 0.0, 0.0, 0.0, 0.0, 0.0, 0.0, 0.0, 0.0, 0.0, 0.0, 0.0, 0.0, 0.0, 0.0, 0.0, 0.0, 0.0, 0.0, 0.0, 0.0, 0.0, 0.0, 0.0, 0.0, 0.0, 0.0, 0.0, 0.0, 0.0, 0.0, 0.0, 0.0, 0.0, 0.0, 0.0, 0.0, 0.0, 0.0, 0.0, 0.0, 0.0, 0.0, 0.0, 0.0, 0.0, 0.0, 0.0, 0.0, 0.0, 0.0, 0.0, 0.0, 0.0, 0.0, 0.0, 0.0, 0.0, 0.0, 0.0, 0.0, 0.0, 0.0, 0.0, 0.0, 0.0, 0.0, 0.0, 0.0, 0.0, 0.0, 0.0, 0.0, 0.0, 0.0, 0.0, 0.0, 0.0, 0.0, 0.0, 0.0, 0.0, 0.0, 0.0, 0.0, 0.0, 0.0, 0.0, 0.0, 0.0, 0.0, 0.0, 0.0, 0.0, 0.0, 0.0, 0.0, 0.0, 0.0, 0.0, 0.0, 0.0, 0.0, 0.0, 0.0, 0.0, 0.0, 0.0, 0.0, 0.0, 0.0, 0.0, 0.0, 0.0, 0.0, 0.0, 0.0, 0.0, 0.0, 0.0, 0.0, 0.0, 0.0, 0.0, 0.0, 0.0, 0.0, 0.0, 0.0, 0.0, 0.0, 0.0, 0.0, 0.0, 0.0, 0.0, 0.0, 0.0, 0.0, 0.0, 0.0, 0.0, 0.0, 0.0, 0.0, 0.0, 0.0, 0.0, 0.0, 0.0, 0.0, 0.0, 0.0, 0.0, 0.0, 0.0, 0.0, 0.0, 0.0, 0.0, 0.0, 0.0, 0.0, 0.0, 0.0, 0.0, 0.0, 0.0, 0.0, 0.0, 0.0, 0.0, 0.0, 0.0, 0.0, 0.0, 0.0, 0.0, 0.0, 0.0, 0.0, 0.0, 0.0, 0.0, 0.0, 0.0, 0.0, 0.0, 0.0, 0.0, 0.0, 0.0, 0.0, 0.0, 0.0, 0.0, 0.0, 0.0, 0.0, 0.0, 0.0, 0.0, 0.0, 0.0, 0.0, 0.0, 0.0, 0.0, 0.0, 0.0, 0.0, 0.0, 0.0, 0.0, 0.0, 0.0, 0.0, 0.0, 0.0, 0.0, 0.0, 0.0, 0.0, 0.0, 0.0, 0.0, 0.0, 0.0, 0.0, 0.0, 0.0, 0.0, 0.0, 0.0, 0.0, 0.0, 0.0, 0.0, 0.0, 0.0, 0.0, 0.0, 0.0, 0.0, 0.0, 0.0, 0.0, 0.0, 0.0, 0.0, 0.0, 0.0, 0.0, 0.0, 0.0, 0.0, 0.0, 0.0, 0.0, 0.0, 0.0, 0.0, 0.0, 0.0, 0.0, 0.0, 0.0, 0.0, 0.0, 0.0, 0.0, 0.0, 0.0, 0.0, 0.0, 0.0, 0.0, 0.0, 0.0, 0.0, 0.0, 0.0, 0.0, 0.0, 0.0, 0.0, 0.0, 0.0, 0.0, 0.0, 0.0, 0.0, 0.0, 0.0, 0.0, 0.0, 0.0, 0.0, 0.0, 0.0, 0.0, 0.0, 0.0, 0.0, 0.0, 0.0, 0.0, 0.0, 0.0, 0.0, 0.0, 0.0, 0.0, 0.0, 0.0, 0.0, 0.0, 0.0, 0.0, 0.0, 0.0, 0.0, 0.0, 0.0, 0.0, 0.0, 0.0, 0.0, 0.0, 0.0, 0.0, 0.0, 0.0, 0.0, 0.0, 0.0, 0.0, 0.0, 0.0, 0.0, 0.0, 0.0, 0.0, 0.0, 0.0, 0.0, 0.0, 0.0, 0.0, 0.0, 0.0, 0.0, 0.0, 0.0, 0.0, 0.0, 0.0, 0.0, 0.0, 0.0, 0.0, 0.0, 0.0, 0.0, 0.0, 0.0, 0.0, 0.0, 0.0, 0.0, 0.0, 0.0, 0.0, 0.0, 0.0, 0.0, 0.0, 0.0, 0.0, 0.0, 0.0, 0.0, 0.0, 0.0, 0.0, 0.0, 0.0, 0.0, 0.0, 0.0, 0.0, 0.0, 0.0, 0.0, 0.0, 0.0, 0.0, 0.0, 0.0, 0.0, 0.0, 0.0, 0.0, 0.0, 0.0, 0.0, 0.0, 0.0, 0.0, 0.0, 0.0, 0.0, 0.0, 0.0, 0.0, 0.0, 0.0, 0.0, 0.0, 0.0, 0.0, 0.0, 0.0, 0.0, 0.0, 0.0, 0.0, 0.0, 0.0, 0.0, 0.0, 0.0, 0.0, 0.0, 0.0, 0.0, 0.0, 0.0, 0.0, 0.0, 0.0, 0.0, 0.0, 0.0, 0.0, 0.0, 0.0, 0.0, 0.0, 0.0, 0.0, 0.0, 0.0, 0.0, 0.0, 0.0, 0.0, 0.0, 0.0, 0.0, 0.0, 0.0, 0.0, 0.0, 0.0, 0.0, 0.0, 0.0, 0.0, 0.0, 0.0, 0.0, 0.0, 0.0, 0.0, 0.0, 0.0, 0.0, 0.0, 0.0, 0.0, 0.0, 0.0, 0.0, 0.0, 0.0, 0.0, 0.0, 0.0, 0.0, 0.0, 0.0, 0.0, 0.0, 0.0, 0.0, 0.0, 0.0, 0.0, 0.0, 0.0, 0.0, 0.0, 0.0, 0.0, 0.0, 0.0, 0.0, 0.0, 0.0, 0.0, 0.0, 0.0, 0.0, 0.0, 0.0, 0.0, 0.0, 0.0, 0.0, 0.0, 0.0, 0.0, 0.0, 0.0, 0.0, 0.0, 0.0, 0.0, 0.0, 0.0, 0.0, 0.0, 0.0, 0.0, 0.0, 0.0, 0.0, 0.0, 0.0, 0.0, 0.0, 0.0, 0.0, 0.0, 0.0, 0.0, 0.0, 0.0, 0.0, 0.0, 0.0, 0.0, 0.0, 0.0, 0.0, 0.0, 0.0, 0.0, 0.0, 0.0, 0.0, 0.0, 0.0, 0.0, 0.0, 0.0, 0.0, 0.0, 0.0, 0.0, 0.0, 0.0, 0.0, 0.0, 0.0, 0.0, 0.0, 0.0, 0.0, 0.0, 0.0, 0.0, 0.0, 0.0, 0.0, 0.0, 0.0, 0.0, 0.0, 0.0, 0.0, 0.0, 0.0, 0.0, 0.0, 0.0, 0.0, 0.0, 0.0, 0.0, 0.0, 0.0, 0.0, 0.0, 0.0, 0.0, 0.0, 0.0, 0.0, 0.0, 0.0, 0.0, 0.0, 0.0, 0.0, 0.0, 0.0, 0.0, 0.0, 0.0, 0.0, 0.0, 0.0, 0.0, 0.0, 0.0, 0.0, 0.0, 0.0, 0.0, 0.0, 0.0, 0.0, 0.0, 0.0, 0.0, 0.0, 0.0, 0.0, 0.0, 0.0, 0.0, 0.0, 0.0, 0.0, 0.0, 0.0, 0.0, 0.0, 0.0, 0.0, 0.0, 0.0, 0.0, 0.0, 0.0, 0.0, 0.0, 0.0, 0.0, 0.0, 0.0, 0.0, 0.0, 0.0, 0.0, 0.0, 0.0, 0.0, 0.0, 0.0, 0.0, 0.0, 0.0, 0.0, 0.0, 0.0, 0.0, 0.0, 0.0, 0.0, 0.0, 0.0, 0.0, 0.0, 0.0, 0.0, 0.0, 0.0, 0.0, 0.0, 0.0, 0.0, 0.0, 0.0, 0.0, 0.0, 0.0, 0.0, 0.0, 0.0, 0.0, 0.0, 0.0, 0.0, 0.0, 0.0, 0.0, 0.0, 0.0, 0.0, 0.0, 0.0, 0.0, 0.0, 0.0, 0.0, 0.0, 0.0, 0.0, 0.0, 0.0, 0.0, 0.0, 0.0, 0.0, 0.0, 0.0, 0.0, 0.0, 0.0, 0.0, 0.0, 0.0, 0.0, 0.0, 0.0, 0.0, 0.0, 0.0, 0.0, 0.0, 0.0, 0.0, 0.0, 0.0, 0.0, 0.0, 0.0, 0.0, 0.0, 0.0, 0.0, 0.0, 0.0, 0.0, 0.0, 0.0, 0.0, 0.0, 0.0, 0.0, 0.0, 0.0, 0.0, 0.0, 0.0, 0.0, 0.0, 0.0, 0.0, 0.0, 0.0, 0.0, 0.0, 0.0, 0.0, 0.0, 0.0, 0.0, 0.0, 0.0, 0.0, 0.0, 0.0, 0.0, 0.0, 0.0, 0.0, 0.375, 0.0, 0.625, 0.0, 0.625, 0.25, 0.375, 0.25, 0.875, 0.5, 0.625, 0.5, 0.625, 0.5, 0.875, 0.5, 0.375, 0.5, 0.625, 0.5, 0.625, 0.75, 0.375, 0.75, 0.375, 0.75, 0.625, 0.75, 0.625, 1.0, 0.375, 1.0, 0.125, 0.5, 0.375, 0.5, 0.375, 0.75, 0.125, 0.75, 0.625, 0.5, 0.875, 0.5, 0.875, 0.75, 0.625, 0.75, 0.375, 0.25, 0.625, 0.25, 0.625, 0.5, 0.375, 0.5, 0.375, 0.25, 0.625, 0.25, 0.625, 0.25, 0.375, 0.25, 0.625, 0.5, 0.375, 0.5, 0.375, 0.5, 0.625, 0.5, 0.375, 0.5, 0.125, 0.5, 0.125, 0.5, 0.375, 0.5, 0.375, 0.0, 0.375, 0.25, 0.625, 0.25, 0.625, 0.0, 0.875, 0.5, 0.875, 0.5, 0.625, 0.5, 0.625, 0.5, 0.375, 0.5, 0.375, 0.75, 0.625, 0.75, 0.625, 0.5, 0.375, 0.75, 0.375, 1.0, 0.625, 1.0, 0.625, 0.75, 0.125, 0.5, 0.125, 0.75, 0.375, 0.75, 0.375, 0.5, 0.625, 0.5, 0.625, 0.75, 0.875, 0.75, 0.875, 0.5, 0.375, 0.25, 0.375, 0.5, 0.625, 0.5, 0.625, 0.25, 0.375, 0.25, 0.375, 0.25, 0.625, 0.25, 0.625, 0.25, 0.625, 0.5, 0.625, 0.5, 0.375, 0.5, 0.375, 0.5, 0.375, 0.5, 0.375, 0.5, 0.125, 0.5, 0.125, 0.5, 0.375, 0.625, 0.375, 0.75, 0.375, 0.75, 0.375, 0.625, 0.125, 0.625, 0.375, 0.625, 0.375, 0.75, 0.125, 0.75, 0.375, 0.0, 0.625, 0.0, 0.625, 0.125, 0.375, 0.125, 0.375, 0.75, 0.375, 0.625, 0.375, 0.625, 0.375, 0.75, 0.125, 0.5, 0.375, 0.5, 0.375, 0.625, 0.125, 0.625, 0.625, 0.5, 0.875, 0.5, 0.875, 0.625, 0.625, 0.625, 0.375, 0.125, 0.625, 0.125, 0.625, 0.25, 0.375, 0.25, 0.375, 0.25, 0.625, 0.25, 0.625, 0.5, 0.375, 0.5, 0.625, 0.625, 0.625, 0.75, 0.625, 0.75, 0.625, 0.625, 0.375, 0.75, 0.625, 0.75, 0.625, 1.0, 0.375, 1.0, 0.375, 0.75, 0.375, 1.0, 0.375, 1.0, 0.375, 0.75, 0.625, 0.625, 0.875, 0.625, 0.875, 0.75, 0.625, 0.75, 0.375, 0.0, 0.375, 0.125, 0.375, 0.125, 0.375, 0.0, 0.125, 0.625, 0.375, 0.625, 0.375, 0.625, 0.125, 0.625, 0.375, 0.5, 0.625, 0.5, 0.625, 0.625, 0.375, 0.625, 0.375, 0.625, 0.625, 0.625, 0.625, 0.75, 0.375, 0.75, 0.375, 0.5, 0.625, 0.5, 0.625, 0.5, 0.375, 0.5, 0.625, 0.75, 0.375, 0.75, 0.375, 0.75, 0.625, 0.75, 0.625, 0.5, 0.625, 0.625, 0.625, 0.625, 0.625, 0.5, 0.375, 0.625, 0.375, 0.5, 0.375, 0.5, 0.375, 0.625, 0.375, 0.625, 0.375, 0.625, 0.375, 0.75, 0.375, 0.75, 0.125, 0.625, 0.125, 0.75, 0.375, 0.75, 0.375, 0.625, 0.375, 0.0, 0.375, 0.125, 0.625, 0.125, 0.625, 0.0, 0.375, 0.75, 0.375, 0.75, 0.375, 0.625, 0.375, 0.625, 0.125, 0.5, 0.125, 0.625, 0.375, 0.625, 0.375, 0.5, 0.625, 0.5, 0.625, 0.625, 0.875, 0.625, 0.875, 0.5, 0.375, 0.125, 0.375, 0.25, 0.625, 0.25, 0.625, 0.125, 0.375, 0.25, 0.375, 0.5, 0.625, 0.5, 0.625, 0.25, 0.625, 0.625, 0.625, 0.625, 0.625, 0.75, 0.625, 0.75, 0.375, 0.75, 0.375, 1.0, 0.625, 1.0, 0.625, 0.75, 0.375, 0.75, 0.375, 0.75, 0.375, 1.0, 0.375, 1.0, 0.625, 0.625, 0.625, 0.75, 0.875, 0.75, 0.875, 0.625, 0.375, 0.0, 0.375, 0.0, 0.375, 0.125, 0.375, 0.125, 0.125, 0.625, 0.125, 0.625, 0.375, 0.625, 0.375, 0.625, 0.375, 0.5, 0.375, 0.625, 0.625, 0.625, 0.625, 0.5, 0.375, 0.625, 0.375, 0.75, 0.625, 0.75, 0.625, 0.625, 0.375, 0.5, 0.375, 0.5, 0.625, 0.5, 0.625, 0.5, 0.625, 0.75, 0.625, 0.75, 0.375, 0.75, 0.375, 0.75, 0.625, 0.5, 0.625, 0.5, 0.625, 0.625, 0.625, 0.625, 0.375, 0.625, 0.375, 0.625, 0.375, 0.5, 0.375, 0.5, 0.1818, 0.0, 0.1364, 0.07873, 0.2273, 0.07873, 0.2727, 0.1575, 0.3636, 0.1575, 0.3182, 0.07873, 0.9091, 0.0, 0.8636, 0.07873, 0.9545, 0.07873, 0.7273, 0.0, 0.6818, 0.07873, 0.7727, 0.07873, 0.5455, 0.0, 0.5, 0.07873, 0.5909, 0.07873, 0.2727, 0.1575, 0.3182, 0.2362, 0.3636, 0.1575, 0.09091, 0.1575, 0.1364, 0.2362, 0.1818, 0.1575, 0.8182, 0.1575, 0.8636, 0.2362, 0.9091, 0.1575, 0.6364, 0.1575, 0.6818, 0.2362, 0.7273, 0.1575, 0.4545, 0.1575, 0.5, 0.2362, 0.5455, 0.1575, 0.2727, 0.1575, 0.2273, 0.2362, 0.3182, 0.2362, 0.09091, 0.1575, 0.04546, 0.2362, 0.1364, 0.2362, 0.8182, 0.1575, 0.7727, 0.2362, 0.8636, 0.2362, 0.6364, 0.1575, 0.5909, 0.2362, 0.6818, 0.2362, 0.4545, 0.1575, 0.4091, 0.2362, 0.5, 0.2362, 0.1818, 0.3149, 0.2273, 0.3937, 0.2727, 0.3149, 0.0, 0.3149, 0.04546, 0.3937, 0.09091, 0.3149, 0.7273, 0.3149, 0.7727, 0.3937, 0.8182, 0.3149, 0.5455, 0.3149, 0.5909, 0.3937, 0.6364, 0.3149, 0.3636, 0.3149, 0.4091, 0.3937, 0.4545, 0.3149, 0.4091, 0.3937, 0.4545, 0.4724, 0.5, 0.3937, 0.4091, 0.3937, 0.5, 0.3937, 0.4545, 0.3149, 0.4545, 0.3149, 0.5, 0.3937, 0.5455, 0.3149, 0.5909, 0.3937, 0.6364, 0.4724, 0.6818, 0.3937, 0.5909, 0.3937, 0.6818, 0.3937, 0.6364, 0.3149, 0.6364, 0.3149, 0.6818, 0.3937, 0.7273, 0.3149, 0.7727, 0.3937, 0.8182, 0.4724, 0.8636, 0.3937, 0.7727, 0.3937, 0.8636, 0.3937, 0.8182, 0.3149, 0.8182, 0.3149, 0.8636, 0.3937, 0.9091, 0.3149, 0.04546, 0.3937, 0.09091, 0.4724, 0.1364, 0.3937, 0.04546, 0.3937, 0.1364, 0.3937, 0.09091, 0.3149, 0.09091, 0.3149, 0.1364, 0.3937, 0.1818, 0.3149, 0.2273, 0.3937, 0.2727, 0.4724, 0.3182, 0.3937, 0.2273, 0.3937, 0.3182, 0.3937, 0.2727, 0.3149, 0.2727, 0.3149, 0.3182, 0.3937, 0.3636, 0.3149, 0.4091, 0.2362, 0.3636, 0.3149, 0.4545, 0.3149, 0.4091, 0.2362, 0.4545, 0.3149, 0.5, 0.2362, 0.5, 0.2362, 0.4545, 0.3149, 0.5455, 0.3149, 0.5909, 0.2362, 0.5455, 0.3149, 0.6364, 0.3149, 0.5909, 0.2362, 0.6364, 0.3149, 0.6818, 0.2362, 0.6818, 0.2362, 0.6364, 0.3149, 0.7273, 0.3149, 0.7727, 0.2362, 0.7273, 0.3149, 0.8182, 0.3149, 0.7727, 0.2362, 0.8182, 0.3149, 0.8636, 0.2362, 0.8636, 0.2362, 0.8182, 0.3149, 0.9091, 0.3149, 0.04546, 0.2362, 0.0, 0.3149, 0.09091, 0.3149, 0.04546, 0.2362, 0.09091, 0.3149, 0.1364, 0.2362, 0.1364, 0.2362, 0.09091, 0.3149, 0.1818, 0.3149, 0.2273, 0.2362, 0.1818, 0.3149, 0.2727, 0.3149, 0.2273, 0.2362, 0.2727, 0.3149, 0.3182, 0.2362, 0.3182, 0.2362, 0.2727, 0.3149, 0.3636, 0.3149, 0.5, 0.2362, 0.5455, 0.3149, 0.5909, 0.2362, 0.5, 0.2362, 0.5909, 0.2362, 0.5455, 0.1575, 0.5455, 0.1575, 0.5909, 0.2362, 0.6364, 0.1575, 0.6818, 0.2362, 0.7273, 0.3149, 0.7727, 0.2362, 0.6818, 0.2362, 0.7727, 0.2362, 0.7273, 0.1575, 0.7273, 0.1575, 0.7727, 0.2362, 0.8182, 0.1575, 0.8636, 0.2362, 0.9091, 0.3149, 0.9545, 0.2362, 0.8636, 0.2362, 0.9545, 0.2362, 0.9091, 0.1575, 0.9091, 0.1575, 0.9545, 0.2362, 1.0, 0.1575, 0.1364, 0.2362, 0.1818, 0.3149, 0.2273, 0.2362, 0.1364, 0.2362, 0.2273, 0.2362, 0.1818, 0.1575, 0.1818, 0.1575, 0.2273, 0.2362, 0.2727, 0.1575, 0.3182, 0.2362, 0.3636, 0.3149, 0.4091, 0.2362, 0.3182, 0.2362, 0.4091, 0.2362, 0.3636, 0.1575, 0.3636, 0.1575, 0.4091, 0.2362, 0.4545, 0.1575, 0.5, 0.07873, 0.4545, 0.1575, 0.5455, 0.1575, 0.5, 0.07873, 0.5455, 0.1575, 0.5909, 0.07873, 0.5909, 0.07873, 0.5455, 0.1575, 0.6364, 0.1575, 0.6818, 0.07873, 0.6364, 0.1575, 0.7273, 0.1575, 0.6818, 0.07873, 0.7273, 0.1575, 0.7727, 0.07873, 0.7727, 0.07873, 0.7273, 0.1575, 0.8182, 0.1575, 0.8636, 0.07873, 0.8182, 0.1575, 0.9091, 0.1575, 0.8636, 0.07873, 0.9091, 0.1575, 0.9545, 0.07873, 0.9545, 0.07873, 0.9091, 0.1575, 1.0, 0.1575, 0.3636, 0.1575, 0.4545, 0.1575, 0.4091, 0.07873, 0.3636, 0.1575, 0.4091, 0.07873, 0.3182, 0.07873, 0.3182, 0.07873, 0.4091, 0.07873, 0.3636, 0.0, 0.1364, 0.07873, 0.09091, 0.1575, 0.1818, 0.1575, 0.1364, 0.07873, 0.1818, 0.1575, 0.2273, 0.07873, 0.2273, 0.07873, 0.1818, 0.1575, 0.2727, 0.1575, 0.1818, 0.0, 0.2273, 0.07873, 0.1364, 0.07873, 0.2727, 0.1575, 0.3182, 0.07873, 0.3636, 0.1575, 0.9091, 0.0, 0.9545, 0.07873, 0.8636, 0.07873, 0.7273, 0.0, 0.7727, 0.07873, 0.6818, 0.07873, 0.5455, 0.0, 0.5909, 0.07873, 0.5, 0.07873, 0.2727, 0.1575, 0.3636, 0.1575, 0.3182, 0.2362, 0.09091, 0.1575, 0.1818, 0.1575, 0.1364, 0.2362, 0.8182, 0.1575, 0.9091, 0.1575, 0.8636, 0.2362, 0.6364, 0.1575, 0.7273, 0.1575, 0.6818, 0.2362, 0.4545, 0.1575, 0.5455, 0.1575, 0.5, 0.2362, 0.2727, 0.1575, 0.3182, 0.2362, 0.2273, 0.2362, 0.09091, 0.1575, 0.1364, 0.2362, 0.04546, 0.2362, 0.8182, 0.1575, 0.8636, 0.2362, 0.7727, 0.2362, 0.6364, 0.1575, 0.6818, 0.2362, 0.5909, 0.2362, 0.4545, 0.1575, 0.5, 0.2362, 0.4091, 0.2362, 0.1818, 0.3149, 0.2727, 0.3149, 0.2273, 0.3937, 0.0, 0.3149, 0.09091, 0.3149, 0.04546, 0.3937, 0.7273, 0.3149, 0.8182, 0.3149, 0.7727, 0.3937, 0.5455, 0.3149, 0.6364, 0.3149, 0.5909, 0.3937, 0.3636, 0.3149, 0.4545, 0.3149, 0.4091, 0.3937, 0.4091, 0.3937, 0.5, 0.3937, 0.4545, 0.4724, 0.4091, 0.3937, 0.4545, 0.3149, 0.5, 0.3937, 0.4545, 0.3149, 0.5455, 0.3149, 0.5, 0.3937, 0.5909, 0.3937, 0.6818, 0.3937, 0.6364, 0.4724, 0.5909, 0.3937, 0.6364, 0.3149, 0.6818, 0.3937, 0.6364, 0.3149, 0.7273, 0.3149, 0.6818, 0.3937, 0.7727, 0.3937, 0.8636, 0.3937, 0.8182, 0.4724, 0.7727, 0.3937, 0.8182, 0.3149, 0.8636, 0.3937, 0.8182, 0.3149, 0.9091, 0.3149, 0.8636, 0.3937, 0.04546, 0.3937, 0.1364, 0.3937, 0.09091, 0.4724, 0.04546, 0.3937, 0.09091, 0.3149, 0.1364, 0.3937, 0.09091, 0.3149, 0.1818, 0.3149, 0.1364, 0.3937, 0.2273, 0.3937, 0.3182, 0.3937, 0.2727, 0.4724, 0.2273, 0.3937, 0.2727, 0.3149, 0.3182, 0.3937, 0.2727, 0.3149, 0.3636, 0.3149, 0.3182, 0.3937, 0.4091, 0.2362, 0.4545, 0.3149, 0.3636, 0.3149, 0.4091, 0.2362, 0.5, 0.2362, 0.4545, 0.3149, 0.5, 0.2362, 0.5455, 0.3149, 0.4545, 0.3149, 0.5909, 0.2362, 0.6364, 0.3149, 0.5455, 0.3149, 0.5909, 0.2362, 0.6818, 0.2362, 0.6364, 0.3149, 0.6818, 0.2362, 0.7273, 0.3149, 0.6364, 0.3149, 0.7727, 0.2362, 0.8182, 0.3149, 0.7273, 0.3149, 0.7727, 0.2362, 0.8636, 0.2362, 0.8182, 0.3149, 0.8636, 0.2362, 0.9091, 0.3149, 0.8182, 0.3149, 0.04546, 0.2362, 0.09091, 0.3149, 0.0, 0.3149, 0.04546, 0.2362, 0.1364, 0.2362, 0.09091, 0.3149, 0.1364, 0.2362, 0.1818, 0.3149, 0.09091, 0.3149, 0.2273, 0.2362, 0.2727, 0.3149, 0.1818, 0.3149, 0.2273, 0.2362, 0.3182, 0.2362, 0.2727, 0.3149, 0.3182, 0.2362, 0.3636, 0.3149, 0.2727, 0.3149, 0.5, 0.2362, 0.5909, 0.2362, 0.5455, 0.3149, 0.5, 0.2362, 0.5455, 0.1575, 0.5909, 0.2362, 0.5455, 0.1575, 0.6364, 0.1575, 0.5909, 0.2362, 0.6818, 0.2362, 0.7727, 0.2362, 0.7273, 0.3149, 0.6818, 0.2362, 0.7273, 0.1575, 0.7727, 0.2362, 0.7273, 0.1575, 0.8182, 0.1575, 0.7727, 0.2362, 0.8636, 0.2362, 0.9545, 0.2362, 0.9091, 0.3149, 0.8636, 0.2362, 0.9091, 0.1575, 0.9545, 0.2362, 0.9091, 0.1575, 1.0, 0.1575, 0.9545, 0.2362, 0.1364, 0.2362, 0.2273, 0.2362, 0.1818, 0.3149, 0.1364, 0.2362, 0.1818, 0.1575, 0.2273, 0.2362, 0.1818, 0.1575, 0.2727, 0.1575, 0.2273, 0.2362, 0.3182, 0.2362, 0.4091, 0.2362, 0.3636, 0.3149, 0.3182, 0.2362, 0.3636, 0.1575, 0.4091, 0.2362, 0.3636, 0.1575, 0.4545, 0.1575, 0.4091, 0.2362, 0.5, 0.07873, 0.5455, 0.1575, 0.4545, 0.1575, 0.5, 0.07873, 0.5909, 0.07873, 0.5455, 0.1575, 0.5909, 0.07873, 0.6364, 0.1575, 0.5455, 0.1575, 0.6818, 0.07873, 0.7273, 0.1575, 0.6364, 0.1575, 0.6818, 0.07873, 0.7727, 0.07873, 0.7273, 0.1575, 0.7727, 0.07873, 0.8182, 0.1575, 0.7273, 0.1575, 0.8636, 0.07873, 0.9091, 0.1575, 0.8182, 0.1575, 0.8636, 0.07873, 0.9545, 0.07873, 0.9091, 0.1575, 0.9545, 0.07873, 1.0, 0.1575, 0.9091, 0.1575, 0.3636, 0.1575, 0.4091, 0.07873, 0.4545, 0.1575, 0.3636, 0.1575, 0.3182, 0.07873, 0.4091, 0.07873, 0.3182, 0.07873, 0.3636, 0.0, 0.4091, 0.07873, 0.1364, 0.07873, 0.1818, 0.1575, 0.09091, 0.1575, 0.1364, 0.07873, 0.2273, 0.07873, 0.1818, 0.1575, 0.2273, 0.07873, 0.2727, 0.1575, 0.1818, 0.1575, 0.1818, 0.0, 0.1364, 0.07873, 0.2273, 0.07873, 0.2727, 0.1575, 0.3636, 0.1575, 0.3182, 0.07873, 0.9091, 0.0, 0.8636, 0.07873, 0.9545, 0.07873, 0.7273, 0.0, 0.6818, 0.07873, 0.7727, 0.07873, 0.5455, 0.0, 0.5, 0.07873, 0.5909, 0.07873, 0.2727, 0.1575, 0.3182, 0.2362, 0.3636, 0.1575, 0.09091, 0.1575, 0.1364, 0.2362, 0.1818, 0.1575, 0.8182, 0.1575, 0.8636, 0.2362, 0.9091, 0.1575, 0.6364, 0.1575, 0.6818, 0.2362, 0.7273, 0.1575, 0.4545, 0.1575, 0.5, 0.2362, 0.5455, 0.1575, 0.2727, 0.1575, 0.2273, 0.2362, 0.3182, 0.2362, 0.09091, 0.1575, 0.04546, 0.2362, 0.1364, 0.2362, 0.8182, 0.1575, 0.7727, 0.2362, 0.8636, 0.2362, 0.6364, 0.1575, 0.5909, 0.2362, 0.6818, 0.2362, 0.4545, 0.1575, 0.4091, 0.2362, 0.5, 0.2362, 0.1818, 0.3149, 0.2273, 0.3937, 0.2727, 0.3149, 0.0, 0.3149, 0.04546, 0.3937, 0.09091, 0.3149, 0.7273, 0.3149, 0.7727, 0.3937, 0.8182, 0.3149, 0.5455, 0.3149, 0.5909, 0.3937, 0.6364, 0.3149, 0.3636, 0.3149, 0.4091, 0.3937, 0.4545, 0.3149, 0.4091, 0.3937, 0.4545, 0.4724, 0.5, 0.3937, 0.4091, 0.3937, 0.5, 0.3937, 0.4545, 0.3149, 0.4545, 0.3149, 0.5, 0.3937, 0.5455, 0.3149, 0.5909, 0.3937, 0.6364, 0.4724, 0.6818, 0.3937, 0.5909, 0.3937, 0.6818, 0.3937, 0.6364, 0.3149, 0.6364, 0.3149, 0.6818, 0.3937, 0.7273, 0.3149, 0.7727, 0.3937, 0.8182, 0.4724, 0.8636, 0.3937, 0.7727, 0.3937, 0.8636, 0.3937, 0.8182, 0.3149, 0.8182, 0.3149, 0.8636, 0.3937, 0.9091, 0.3149, 0.04546, 0.3937, 0.09091, 0.4724, 0.1364, 0.3937, 0.04546, 0.3937, 0.1364, 0.3937, 0.09091, 0.3149, 0.09091, 0.3149, 0.1364, 0.3937, 0.1818, 0.3149, 0.2273, 0.3937, 0.2727, 0.4724, 0.3182, 0.3937, 0.2273, 0.3937, 0.3182, 0.3937, 0.2727, 0.3149, 0.2727, 0.3149, 0.3182, 0.3937, 0.3636, 0.3149, 0.4091, 0.2362, 0.3636, 0.3149, 0.4545, 0.3149, 0.4091, 0.2362, 0.4545, 0.3149, 0.5, 0.2362, 0.5, 0.2362, 0.4545, 0.3149, 0.5455, 0.3149, 0.5909, 0.2362, 0.5455, 0.3149, 0.6364, 0.3149, 0.5909, 0.2362, 0.6364, 0.3149, 0.6818, 0.2362, 0.6818, 0.2362, 0.6364, 0.3149, 0.7273, 0.3149, 0.7727, 0.2362, 0.7273, 0.3149, 0.8182, 0.3149, 0.7727, 0.2362, 0.8182, 0.3149, 0.8636, 0.2362, 0.8636, 0.2362, 0.8182, 0.3149, 0.9091, 0.3149, 0.04546, 0.2362, 0.0, 0.3149, 0.09091, 0.3149, 0.04546, 0.2362, 0.09091, 0.3149, 0.1364, 0.2362, 0.1364, 0.2362, 0.09091, 0.3149, 0.1818, 0.3149, 0.2273, 0.2362, 0.1818, 0.3149, 0.2727, 0.3149, 0.2273, 0.2362, 0.2727, 0.3149, 0.3182, 0.2362, 0.3182, 0.2362, 0.2727, 0.3149, 0.3636, 0.3149, 0.5, 0.2362, 0.5455, 0.3149, 0.5909, 0.2362, 0.5, 0.2362, 0.5909, 0.2362, 0.5455, 0.1575, 0.5455, 0.1575, 0.5909, 0.2362, 0.6364, 0.1575, 0.6818, 0.2362, 0.7273, 0.3149, 0.7727, 0.2362, 0.6818, 0.2362, 0.7727, 0.2362, 0.7273, 0.1575, 0.7273, 0.1575, 0.7727, 0.2362, 0.8182, 0.1575, 0.8636, 0.2362, 0.9091, 0.3149, 0.9545, 0.2362, 0.8636, 0.2362, 0.9545, 0.2362, 0.9091, 0.1575, 0.9091, 0.1575, 0.9545, 0.2362, 1.0, 0.1575, 0.1364, 0.2362, 0.1818, 0.3149, 0.2273, 0.2362, 0.1364, 0.2362, 0.2273, 0.2362, 0.1818, 0.1575, 0.1818, 0.1575, 0.2273, 0.2362, 0.2727, 0.1575, 0.3182, 0.2362, 0.3636, 0.3149, 0.4091, 0.2362, 0.3182, 0.2362, 0.4091, 0.2362, 0.3636, 0.1575, 0.3636, 0.1575, 0.4091, 0.2362, 0.4545, 0.1575, 0.5, 0.07873, 0.4545, 0.1575, 0.5455, 0.1575, 0.5, 0.07873, 0.5455, 0.1575, 0.5909, 0.07873, 0.5909, 0.07873, 0.5455, 0.1575, 0.6364, 0.1575, 0.6818, 0.07873, 0.6364, 0.1575, 0.7273, 0.1575, 0.6818, 0.07873, 0.7273, 0.1575, 0.7727, 0.07873, 0.7727, 0.07873, 0.7273, 0.1575, 0.8182, 0.1575, 0.8636, 0.07873, 0.8182, 0.1575, 0.9091, 0.1575, 0.8636, 0.07873, 0.9091, 0.1575, 0.9545, 0.07873, 0.9545, 0.07873, 0.9091, 0.1575, 1.0, 0.1575, 0.3636, 0.1575, 0.4545, 0.1575, 0.4091, 0.07873, 0.3636, 0.1575, 0.4091, 0.07873, 0.3182, 0.07873, 0.3182, 0.07873, 0.4091, 0.07873, 0.3636, 0.0, 0.1364, 0.07873, 0.09091, 0.1575, 0.1818, 0.1575, 0.1364, 0.07873, 0.1818, 0.1575, 0.2273, 0.07873, 0.2273, 0.07873, 0.1818, 0.1575, 0.2727, 0.1575, 0.1818, 0.0, 0.2273, 0.07873, 0.1364, 0.07873, 0.2727, 0.1575, 0.3182, 0.07873, 0.3636, 0.1575, 0.9091, 0.0, 0.9545, 0.07873, 0.8636, 0.07873, 0.7273, 0.0, 0.7727, 0.07873, 0.6818, 0.07873, 0.5455, 0.0, 0.5909, 0.07873, 0.5, 0.07873, 0.2727, 0.1575, 0.3636, 0.1575, 0.3182, 0.2362, 0.09091, 0.1575, 0.1818, 0.1575, 0.1364, 0.2362, 0.8182, 0.1575, 0.9091, 0.1575, 0.8636, 0.2362, 0.6364, 0.1575, 0.7273, 0.1575, 0.6818, 0.2362, 0.4545, 0.1575, 0.5455, 0.1575, 0.5, 0.2362, 0.2727, 0.1575, 0.3182, 0.2362, 0.2273, 0.2362, 0.09091, 0.1575, 0.1364, 0.2362, 0.04546, 0.2362, 0.8182, 0.1575, 0.8636, 0.2362, 0.7727, 0.2362, 0.6364, 0.1575, 0.6818, 0.2362, 0.5909, 0.2362, 0.4545, 0.1575, 0.5, 0.2362, 0.4091, 0.2362, 0.1818, 0.3149, 0.2727, 0.3149, 0.2273, 0.3937, 0.0, 0.3149, 0.09091, 0.3149, 0.04546, 0.3937, 0.7273, 0.3149, 0.8182, 0.3149, 0.7727, 0.3937, 0.5455, 0.3149, 0.6364, 0.3149, 0.5909, 0.3937, 0.3636, 0.3149, 0.4545, 0.3149, 0.4091, 0.3937, 0.4091, 0.3937, 0.5, 0.3937, 0.4545, 0.4724, 0.4091, 0.3937, 0.4545, 0.3149, 0.5, 0.3937, 0.4545, 0.3149, 0.5455, 0.3149, 0.5, 0.3937, 0.5909, 0.3937, 0.6818, 0.3937, 0.6364, 0.4724, 0.5909, 0.3937, 0.6364, 0.3149, 0.6818, 0.3937, 0.6364, 0.3149, 0.7273, 0.3149, 0.6818, 0.3937, 0.7727, 0.3937, 0.8636, 0.3937, 0.8182, 0.4724, 0.7727, 0.3937, 0.8182, 0.3149, 0.8636, 0.3937, 0.8182, 0.3149, 0.9091, 0.3149, 0.8636, 0.3937, 0.04546, 0.3937, 0.1364, 0.3937, 0.09091, 0.4724, 0.04546, 0.3937, 0.09091, 0.3149, 0.1364, 0.3937, 0.09091, 0.3149, 0.1818, 0.3149, 0.1364, 0.3937, 0.2273, 0.3937, 0.3182, 0.3937, 0.2727, 0.4724, 0.2273, 0.3937, 0.2727, 0.3149, 0.3182, 0.3937, 0.2727, 0.3149, 0.3636, 0.3149, 0.3182, 0.3937, 0.4091, 0.2362, 0.4545, 0.3149, 0.3636, 0.3149, 0.4091, 0.2362, 0.5, 0.2362, 0.4545, 0.3149, 0.5, 0.2362, 0.5455, 0.3149, 0.4545, 0.3149, 0.5909, 0.2362, 0.6364, 0.3149, 0.5455, 0.3149, 0.5909, 0.2362, 0.6818, 0.2362, 0.6364, 0.3149, 0.6818, 0.2362, 0.7273, 0.3149, 0.6364, 0.3149, 0.7727, 0.2362, 0.8182, 0.3149, 0.7273, 0.3149, 0.7727, 0.2362, 0.8636, 0.2362, 0.8182, 0.3149, 0.8636, 0.2362, 0.9091, 0.3149, 0.8182, 0.3149, 0.04546, 0.2362, 0.09091, 0.3149, 0.0, 0.3149, 0.04546, 0.2362, 0.1364, 0.2362, 0.09091, 0.3149, 0.1364, 0.2362, 0.1818, 0.3149, 0.09091, 0.3149, 0.2273, 0.2362, 0.2727, 0.3149, 0.1818, 0.3149, 0.2273, 0.2362, 0.3182, 0.2362, 0.2727, 0.3149, 0.3182, 0.2362, 0.3636, 0.3149, 0.2727, 0.3149, 0.5, 0.2362, 0.5909, 0.2362, 0.5455, 0.3149, 0.5, 0.2362, 0.5455, 0.1575, 0.5909, 0.2362, 0.5455, 0.1575, 0.6364, 0.1575, 0.5909, 0.2362, 0.6818, 0.2362, 0.7727, 0.2362, 0.7273, 0.3149, 0.6818, 0.2362, 0.7273, 0.1575, 0.7727, 0.2362, 0.7273, 0.1575, 0.8182, 0.1575, 0.7727, 0.2362, 0.8636, 0.2362, 0.9545, 0.2362, 0.9091, 0.3149, 0.8636, 0.2362, 0.9091, 0.1575, 0.9545, 0.2362, 0.9091, 0.1575, 1.0, 0.1575, 0.9545, 0.2362, 0.1364, 0.2362, 0.2273, 0.2362, 0.1818, 0.3149, 0.1364, 0.2362, 0.1818, 0.1575, 0.2273, 0.2362, 0.1818, 0.1575, 0.2727, 0.1575, 0.2273, 0.2362, 0.3182, 0.2362, 0.4091, 0.2362, 0.3636, 0.3149, 0.3182, 0.2362, 0.3636, 0.1575, 0.4091, 0.2362, 0.3636, 0.1575, 0.4545, 0.1575, 0.4091, 0.2362, 0.5, 0.07873, 0.5455, 0.1575, 0.4545, 0.1575, 0.5, 0.07873, 0.5909, 0.07873, 0.5455, 0.1575, 0.5909, 0.07873, 0.6364, 0.1575, 0.5455, 0.1575, 0.6818, 0.07873, 0.7273, 0.1575, 0.6364, 0.1575, 0.6818, 0.07873, 0.7727, 0.07873, 0.7273, 0.1575, 0.7727, 0.07873, 0.8182, 0.1575, 0.7273, 0.1575, 0.8636, 0.07873, 0.9091, 0.1575, 0.8182, 0.1575, 0.8636, 0.07873, 0.9545, 0.07873, 0.9091, 0.1575, 0.9545, 0.07873, 1.0, 0.1575, 0.9091, 0.1575, 0.3636, 0.1575, 0.4091, 0.07873, 0.4545, 0.1575, 0.3636, 0.1575, 0.3182, 0.07873, 0.4091, 0.07873, 0.3182, 0.07873, 0.3636, 0.0, 0.4091, 0.07873, 0.1364, 0.07873, 0.1818, 0.1575, 0.09091, 0.1575, 0.1364, 0.07873, 0.2273, 0.07873, 0.1818, 0.1575, 0.2273, 0.07873, 0.2727, 0.1575, 0.1818, 0.1575])
me_circle_001.materials.append(mat_bunny_ears)
me_circle_001.materials.append(mat_bunny_inner_ears)
me_circle_001.materials.append(mat_bunny_body)
me_circle_001.materials.append(mat_bunny_arms)
me_circle_001.materials.append(mat_bunny_paws)
me_circle_001.materials.append(mat_bunny_legs)
me_circle_001.materials.append(mat_bunny_feet)
me_circle_001.materials.append(mat_bunny_tail)
me_circle_001.materials.append(mat_bunny_eyes)
me_circle_001.materials.append(mat_bunny_nose)
me_circle_001.update()

# ---- objects
ob_circle_001 = bpy.data.objects.new('Circle.001', me_circle_001)

# ---- transforms, parenting, visibility, modifiers, constraints
ob_circle_001.location = (-8.941e-08, -1.689, 0.0)

# ---- collection membership
col_collection.objects.link(ob_circle_001)

# ---- scene / render settings (as saved in the file)
scene.frame_start = 1; scene.frame_end = 250; scene.frame_set(-168)
scene.render.engine = 'BLENDER_EEVEE_NEXT'
scene.render.bake_bias = 0.0
scene.render.bake_samples = 0
scene.cycles.sampling_pattern = 'TABULATED_SOBOL'
scene.eevee.use_volume_custom_range = False
bpy.context.view_layer.update()

# ---- added for rendering (the .blend has no active camera and no usable light): camera, sun
cam_auto = bpy.data.cameras.new('AutoCamera')
cam_auto.lens = 50.0
cam_auto.sensor_width = 36.0
cam_auto.clip_end = 1000.0
ob_auto_camera = bpy.data.objects.new('AutoCamera', cam_auto)
scene.collection.objects.link(ob_auto_camera)
ob_auto_camera.location = (31.5951, -38.2558, 39.304)
ob_auto_camera.rotation_euler = (1.09748, -7.21219e-08, 0.694738)
scene.camera = ob_auto_camera
light_auto_sun = bpy.data.lights.new('AutoSun', 'SUN')
light_auto_sun.energy = 3.0
light_auto_sun.angle = 0.0523599
ob_auto_sun = bpy.data.objects.new('AutoSun', light_auto_sun)
scene.collection.objects.link(ob_auto_sun)
ob_auto_sun.rotation_euler = (0.872665, 0.174533, 0.523599)
bpy.context.view_layer.update()
